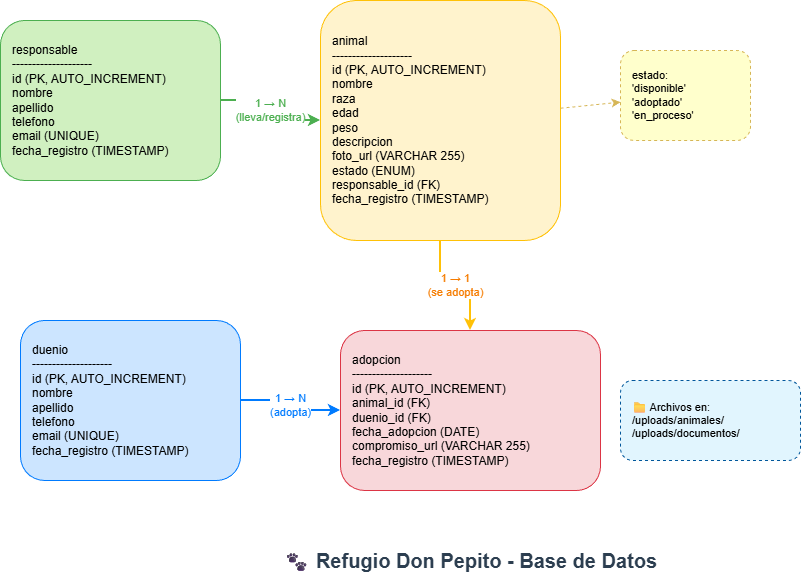

The diagram above was exported from draw.io. Its source (the exported page's mxGraphModel, read from the mxfile embedded in the PNG):
<mxGraphModel dx="1426" dy="783" grid="1" gridSize="10" guides="1" tooltips="1" connect="1" arrows="1" fold="1" page="1" pageScale="1" pageWidth="1169" pageHeight="827" math="0" shadow="0">
  <root>
    <mxCell id="0" />
    <mxCell id="1" parent="0" />
    <mxCell id="responsable" value="responsable&#10;--------------------&#10;id (PK, AUTO_INCREMENT)&#10;nombre&#10;apellido&#10;telefono&#10;email (UNIQUE)&#10;fecha_registro (TIMESTAMP)" style="rounded=1;whiteSpace=wrap;html=1;fillColor=#d0f0c0;strokeColor=#4CAF50;fontSize=12;align=left;spacingLeft=10;" parent="1" vertex="1">
      <mxGeometry x="50" y="60" width="220" height="160" as="geometry" />
    </mxCell>
    <mxCell id="animal" value="animal&#10;--------------------&#10;id (PK, AUTO_INCREMENT)&#10;nombre&#10;raza&#10;edad&#10;peso&#10;descripcion&#10;foto_url (VARCHAR 255)&#10;estado (ENUM)&#10;responsable_id (FK)&#10;fecha_registro (TIMESTAMP)" style="rounded=1;whiteSpace=wrap;html=1;fillColor=#FFF3CD;strokeColor=#FFC107;fontSize=12;align=left;spacingLeft=10;" parent="1" vertex="1">
      <mxGeometry x="370" y="40" width="240" height="240" as="geometry" />
    </mxCell>
    <mxCell id="duenio" value="duenio&#10;--------------------&#10;id (PK, AUTO_INCREMENT)&#10;nombre&#10;apellido&#10;telefono&#10;email (UNIQUE)&#10;fecha_registro (TIMESTAMP)" style="rounded=1;whiteSpace=wrap;html=1;fillColor=#cce5ff;strokeColor=#007BFF;fontSize=12;align=left;spacingLeft=10;" parent="1" vertex="1">
      <mxGeometry x="70" y="360" width="220" height="160" as="geometry" />
    </mxCell>
    <mxCell id="adopcion" value="adopcion&#10;--------------------&#10;id (PK, AUTO_INCREMENT)&#10;animal_id (FK)&#10;duenio_id (FK)&#10;fecha_adopcion (DATE)&#10;compromiso_url (VARCHAR 255)&#10;fecha_registro (TIMESTAMP)" style="rounded=1;whiteSpace=wrap;html=1;fillColor=#f8d7da;strokeColor=#dc3545;fontSize=12;align=left;spacingLeft=10;" parent="1" vertex="1">
      <mxGeometry x="390" y="370" width="260" height="160" as="geometry" />
    </mxCell>
    <mxCell id="nota_estado" value="estado:&#10;'disponible'&#10;'adoptado'&#10;'en_proceso'" style="rounded=1;whiteSpace=wrap;html=1;fillColor=#ffffcc;strokeColor=#d6b656;fontSize=11;align=left;spacingLeft=10;dashed=1;" parent="1" vertex="1">
      <mxGeometry x="670" y="90" width="130" height="90" as="geometry" />
    </mxCell>
    <mxCell id="nota_archivos" value="📁 Archivos en:&#10;/uploads/animales/&#10;/uploads/documentos/" style="rounded=1;whiteSpace=wrap;html=1;fillColor=#e1f5fe;strokeColor=#01579b;fontSize=11;align=left;spacingLeft=10;dashed=1;" parent="1" vertex="1">
      <mxGeometry x="670" y="420" width="180" height="80" as="geometry" />
    </mxCell>
    <mxCell id="rel1" value="1 → N&#10;(lleva/registra)" style="edgeStyle=elbowEdgeStyle;html=1;strokeColor=#4CAF50;fontSize=11;fontColor=#4CAF50;strokeWidth=2;" parent="1" source="responsable" target="animal" edge="1">
      <mxGeometry relative="1" as="geometry" />
    </mxCell>
    <mxCell id="rel2" value="1 → 1&#10;(se adopta)" style="edgeStyle=orthogonalEdgeStyle;html=1;strokeColor=#FFC107;fontSize=11;fontColor=#F57C00;strokeWidth=2;entryX=0.5;entryY=0;entryDx=0;entryDy=0;exitX=0.5;exitY=1;exitDx=0;exitDy=0;" parent="1" source="animal" target="adopcion" edge="1">
      <mxGeometry relative="1" as="geometry" />
    </mxCell>
    <mxCell id="rel3" value="1 → N&#10;(adopta)" style="edgeStyle=elbowEdgeStyle;html=1;strokeColor=#007BFF;fontSize=11;fontColor=#007BFF;strokeWidth=2;" parent="1" source="duenio" target="adopcion" edge="1">
      <mxGeometry relative="1" as="geometry" />
    </mxCell>
    <mxCell id="link_estado" value="" style="edgeStyle=none;html=1;strokeColor=#d6b656;strokeWidth=1;dashed=1;" parent="1" source="animal" target="nota_estado" edge="1">
      <mxGeometry relative="1" as="geometry" />
    </mxCell>
    <mxCell id="titulo" value="🐾 Refugio Don Pepito - Base de Datos" style="text;html=1;strokeColor=none;fillColor=none;align=center;verticalAlign=middle;whiteSpace=wrap;rounded=0;fontSize=20;fontStyle=1;fontColor=#2c3e50;" parent="1" vertex="1">
      <mxGeometry x="320" y="580" width="400" height="40" as="geometry" />
    </mxCell>
  </root>
</mxGraphModel>